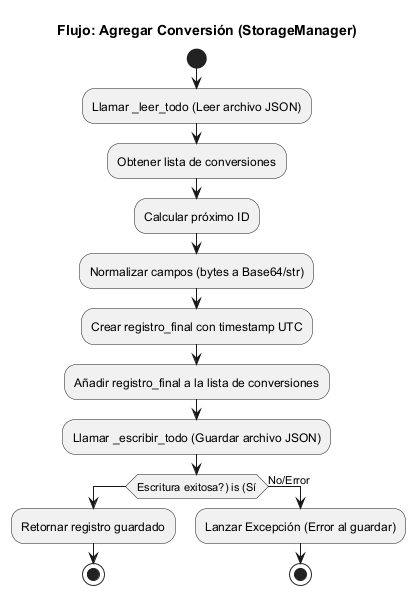

The diagram above was rendered by PlantUML. Its source (embedded in the PNG):
@startuml inline_umlgraph_6.png
title Flujo: Agregar Conversión (StorageManager)

start

:Llamar _leer_todo (Leer archivo JSON);

:Obtener lista de conversiones;

:Calcular próximo ID;

:Normalizar campos (bytes a Base64/str);

:Crear registro_final con timestamp UTC;

:Añadir registro_final a la lista de conversiones;

:Llamar _escribir_todo (Guardar archivo JSON);

if (Escritura exitosa?) is (Sí)
  :Retornar registro guardado;
  stop
else (No/Error)
  :Lanzar Excepción (Error al guardar);
  stop
endif
@enduml